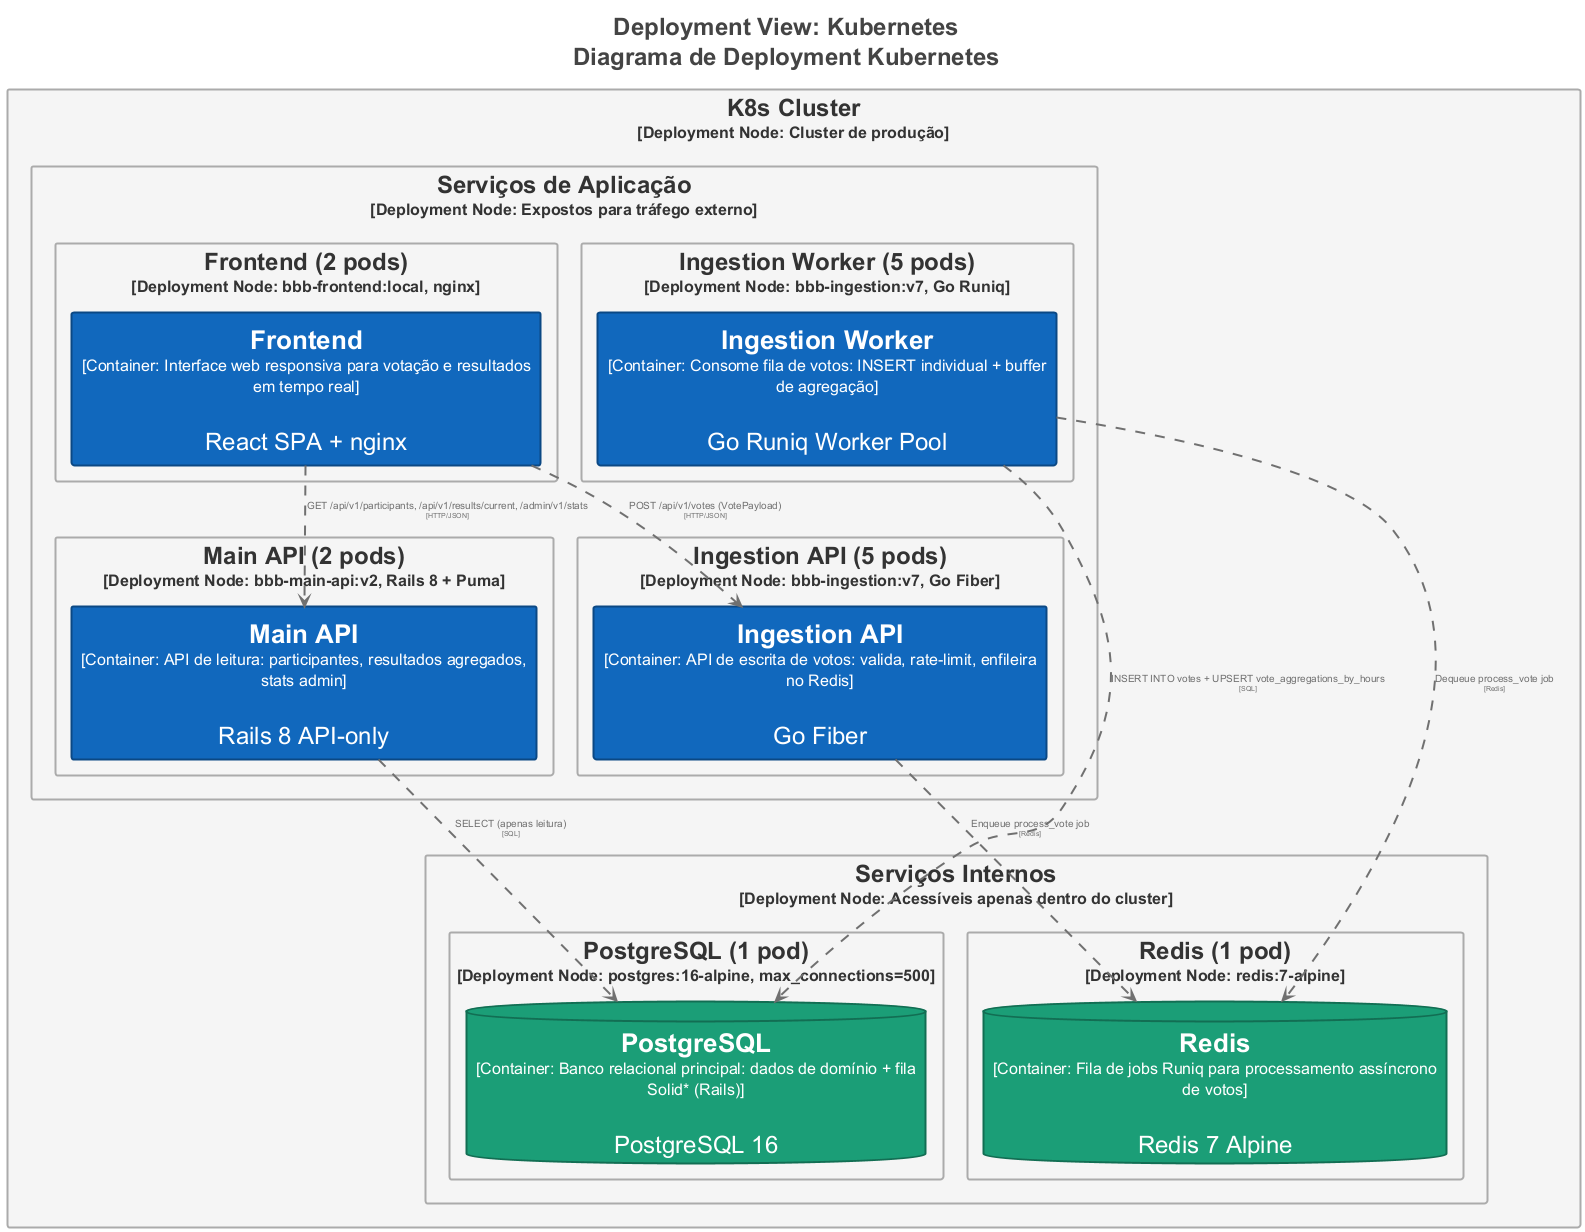

The diagram above was rendered by PlantUML. Its source (embedded in the PNG):
@startuml
title <size:24>Deployment View: Kubernetes</size>\n<size:24>Diagrama de Deployment Kubernetes</size>

set separator none
top to bottom direction
skinparam ranksep 60
skinparam nodesep 30
hide stereotype

<style>
  root {
    BackgroundColor: #ffffff;
    FontColor: #444444;
  }
  // Element,container
  .Element-RWxlbWVudCxjb250YWluZXI= {
    BackgroundColor: #1168bd;
    LineColor: #0b4884;
    LineStyle: 0;
    LineThickness: 2;
    FontColor: #ffffff;
    FontSize: 24;
    HorizontalAlignment: center;
    Shadowing: 0;
    MaximumWidth: 450;
  }
  // Element,database
  .Element-RWxlbWVudCxkYXRhYmFzZQ== {
    BackgroundColor: #1b9e77;
    LineColor: #126e53;
    LineStyle: 0;
    LineThickness: 2;
    FontColor: #ffffff;
    FontSize: 24;
    HorizontalAlignment: center;
    Shadowing: 0;
    MaximumWidth: 450;
  }
  // Relationship
  .Relationship-UmVsYXRpb25zaGlw {
    LineThickness: 2;
    LineStyle: 10-10;
    LineColor: #707070;
    FontColor: #707070;
    FontSize: 10;
  }
  // Element,Deployment Node
  .DeploymentNode-RWxlbWVudCxEZXBsb3ltZW50IE5vZGU= {
    BackgroundColor: #f5f5f5;
    LineColor: #ababab;
    LineStyle: 0;
    LineThickness: 2;
    FontColor: #333333;
    FontSize: 24;
    HorizontalAlignment: center;
    Shadowing: 0;
  }
</style>

rectangle "K8s Cluster\n<size:16>[Deployment Node: Cluster de produção]</size>" <<DeploymentNode-RWxlbWVudCxEZXBsb3ltZW50IE5vZGU=>> as Kubernetes.K8sCluster {
  rectangle "Serviços Internos\n<size:16>[Deployment Node: Acessíveis apenas dentro do cluster]</size>" <<DeploymentNode-RWxlbWVudCxEZXBsb3ltZW50IE5vZGU=>> as Kubernetes.K8sCluster.ServiçosInternos {
    rectangle "Redis (1 pod)\n<size:16>[Deployment Node: redis:7-alpine]</size>" <<DeploymentNode-RWxlbWVudCxEZXBsb3ltZW50IE5vZGU=>> as Kubernetes.K8sCluster.ServiçosInternos.Redis1pod {
      database "==Redis\n<size:16>[Container: Fila de jobs Runiq para processamento assíncrono de votos]</size>\n\nRedis 7 Alpine" <<Element-RWxlbWVudCxkYXRhYmFzZQ==>> as Kubernetes.K8sCluster.ServiçosInternos.Redis1pod.Redis_1
    }

    rectangle "PostgreSQL (1 pod)\n<size:16>[Deployment Node: postgres:16-alpine, max_connections=500]</size>" <<DeploymentNode-RWxlbWVudCxEZXBsb3ltZW50IE5vZGU=>> as Kubernetes.K8sCluster.ServiçosInternos.PostgreSQL1pod {
      database "==PostgreSQL\n<size:16>[Container: Banco relacional principal: dados de domínio + fila Solid* (Rails)]</size>\n\nPostgreSQL 16" <<Element-RWxlbWVudCxkYXRhYmFzZQ==>> as Kubernetes.K8sCluster.ServiçosInternos.PostgreSQL1pod.PostgreSQL_1
    }

  }

  rectangle "Serviços de Aplicação\n<size:16>[Deployment Node: Expostos para tráfego externo]</size>" <<DeploymentNode-RWxlbWVudCxEZXBsb3ltZW50IE5vZGU=>> as Kubernetes.K8sCluster.ServiçosdeAplicação {
    rectangle "Frontend (2 pods)\n<size:16>[Deployment Node: bbb-frontend:local, nginx]</size>" <<DeploymentNode-RWxlbWVudCxEZXBsb3ltZW50IE5vZGU=>> as Kubernetes.K8sCluster.ServiçosdeAplicação.Frontend2pods {
      rectangle "==Frontend\n<size:16>[Container: Interface web responsiva para votação e resultados em tempo real]</size>\n\nReact SPA + nginx" <<Element-RWxlbWVudCxjb250YWluZXI=>> as Kubernetes.K8sCluster.ServiçosdeAplicação.Frontend2pods.Frontend_1
    }

    rectangle "Main API (2 pods)\n<size:16>[Deployment Node: bbb-main-api:v2, Rails 8 + Puma]</size>" <<DeploymentNode-RWxlbWVudCxEZXBsb3ltZW50IE5vZGU=>> as Kubernetes.K8sCluster.ServiçosdeAplicação.MainAPI2pods {
      rectangle "==Main API\n<size:16>[Container: API de leitura: participantes, resultados agregados, stats admin]</size>\n\nRails 8 API-only" <<Element-RWxlbWVudCxjb250YWluZXI=>> as Kubernetes.K8sCluster.ServiçosdeAplicação.MainAPI2pods.MainAPI_1
    }

    rectangle "Ingestion API (5 pods)\n<size:16>[Deployment Node: bbb-ingestion:v7, Go Fiber]</size>" <<DeploymentNode-RWxlbWVudCxEZXBsb3ltZW50IE5vZGU=>> as Kubernetes.K8sCluster.ServiçosdeAplicação.IngestionAPI5pods {
      rectangle "==Ingestion API\n<size:16>[Container: API de escrita de votos: valida, rate-limit, enfileira no Redis]</size>\n\nGo Fiber" <<Element-RWxlbWVudCxjb250YWluZXI=>> as Kubernetes.K8sCluster.ServiçosdeAplicação.IngestionAPI5pods.IngestionAPI_1
    }

    rectangle "Ingestion Worker (5 pods)\n<size:16>[Deployment Node: bbb-ingestion:v7, Go Runiq]</size>" <<DeploymentNode-RWxlbWVudCxEZXBsb3ltZW50IE5vZGU=>> as Kubernetes.K8sCluster.ServiçosdeAplicação.IngestionWorker5pods {
      rectangle "==Ingestion Worker\n<size:16>[Container: Consome fila de votos: INSERT individual + buffer de agregação]</size>\n\nGo Runiq Worker Pool" <<Element-RWxlbWVudCxjb250YWluZXI=>> as Kubernetes.K8sCluster.ServiçosdeAplicação.IngestionWorker5pods.IngestionWorker_1
    }

  }

}

Kubernetes.K8sCluster.ServiçosdeAplicação.MainAPI2pods.MainAPI_1 --> Kubernetes.K8sCluster.ServiçosInternos.PostgreSQL1pod.PostgreSQL_1 <<Relationship-UmVsYXRpb25zaGlw>> : "SELECT (apenas leitura)\n<size:7>[SQL]</size>"
Kubernetes.K8sCluster.ServiçosdeAplicação.Frontend2pods.Frontend_1 --> Kubernetes.K8sCluster.ServiçosdeAplicação.MainAPI2pods.MainAPI_1 <<Relationship-UmVsYXRpb25zaGlw>> : "GET /api/v1/participants, /api/v1/results/current, /admin/v1/stats\n<size:7>[HTTP/JSON]</size>"
Kubernetes.K8sCluster.ServiçosdeAplicação.IngestionAPI5pods.IngestionAPI_1 --> Kubernetes.K8sCluster.ServiçosInternos.Redis1pod.Redis_1 <<Relationship-UmVsYXRpb25zaGlw>> : "Enqueue process_vote job\n<size:7>[Redis]</size>"
Kubernetes.K8sCluster.ServiçosdeAplicação.Frontend2pods.Frontend_1 --> Kubernetes.K8sCluster.ServiçosdeAplicação.IngestionAPI5pods.IngestionAPI_1 <<Relationship-UmVsYXRpb25zaGlw>> : "POST /api/v1/votes (VotePayload)\n<size:7>[HTTP/JSON]</size>"
Kubernetes.K8sCluster.ServiçosdeAplicação.IngestionWorker5pods.IngestionWorker_1 --> Kubernetes.K8sCluster.ServiçosInternos.Redis1pod.Redis_1 <<Relationship-UmVsYXRpb25zaGlw>> : "Dequeue process_vote job\n<size:7>[Redis]</size>"
Kubernetes.K8sCluster.ServiçosdeAplicação.IngestionWorker5pods.IngestionWorker_1 --> Kubernetes.K8sCluster.ServiçosInternos.PostgreSQL1pod.PostgreSQL_1 <<Relationship-UmVsYXRpb25zaGlw>> : "INSERT INTO votes + UPSERT vote_aggregations_by_hours\n<size:7>[SQL]</size>"

@enduml